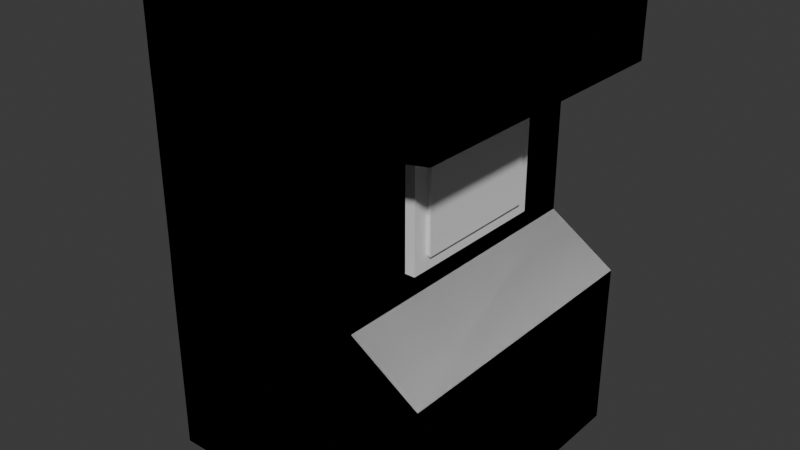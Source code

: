 # Source: ArcadeCabSpace.blend  (saved by Blender 4.0.36; exported with 4.5.12 LTS)
import bpy
from mathutils import Matrix  # noqa: F401  (used for matrix-valued properties, if any)

bpy.ops.wm.read_factory_settings(use_empty=True)
scene = bpy.context.scene
scene.name = 'Scene'

# ---- collections
col_collection = bpy.data.collections.new('Collection'); scene.collection.children.link(col_collection)

# ---- materials (node trees are filled in below, after node groups)
mat_material = bpy.data.materials.new('Material')
mat_material.alpha_threshold = 0.0
mat_material.use_transparent_shadow = False
mat_material.roughness = 0.5
mat_material.line_color = (0.0, 0.0, 0.0, 1.0)
mat_material_001 = bpy.data.materials.new('Material.001')
mat_material_001.alpha_threshold = 0.0
mat_material_001.use_transparent_shadow = False
mat_material_001.roughness = 0.5
mat_material_001.line_color = (0.0, 0.0, 0.0, 1.0)

# ---- node groups
ng_geometry_nodes = bpy.data.node_groups.new('Geometry Nodes', 'GeometryNodeTree')
_s = ng_geometry_nodes.interface.new_socket(name='Geometry', in_out='OUTPUT', socket_type='NodeSocketGeometry')
_s = ng_geometry_nodes.interface.new_socket(name='Geometry', in_out='OUTPUT', socket_type='NodeSocketGeometry')
_s = ng_geometry_nodes.interface.new_socket(name='Geometry', in_out='INPUT', socket_type='NodeSocketGeometry')
ng_geometry_nodes.is_modifier = True
_N = ng_geometry_nodes.nodes; _L = ng_geometry_nodes.links
n0 = _N.new('NodeGroupOutput'); n0.name = 'Group Output'; n0.location = (200, 0)
n1 = _N.new('NodeGroupInput'); n1.name = 'Group Input'; n1.location = (-307, 113)
n2 = _N.new('GeometryNodeReplaceMaterial'); n2.name = 'Replace Material'; n2.location = (-103, -41)
n2.inputs[1].default_value = mat_material
n2.inputs[2].default_value = mat_material_001
_L.new(n1.outputs[0], n0.inputs[0])
_L.new(n1.outputs[0], n2.inputs[0])
_L.new(n2.outputs[0], n0.inputs[1])
n0.is_active_output = True

# ---- material node trees
mat_material.use_nodes = True; mat_material.node_tree.nodes.clear()
_N = mat_material.node_tree.nodes; _L = mat_material.node_tree.links
n0 = _N.new('ShaderNodeOutputMaterial'); n0.name = 'Material Output'; n0.location = (300, 300)
n1 = _N.new('ShaderNodeBsdfPrincipled'); n1.name = 'Principled BSDF'; n1.location = (10, 300)
n1.inputs[3].default_value = 1.45
_L.new(n1.outputs[0], n0.inputs[0])
n0.is_active_output = True
mat_material_001.use_nodes = True; mat_material_001.node_tree.nodes.clear()
_N = mat_material_001.node_tree.nodes; _L = mat_material_001.node_tree.links
n0 = _N.new('ShaderNodeOutputMaterial'); n0.name = 'Material Output'; n0.location = (300, 300)
n1 = _N.new('ShaderNodeBsdfPrincipled'); n1.name = 'Principled BSDF'; n1.location = (10, 300)
n1.inputs[3].default_value = 1.45
_L.new(n1.outputs[0], n0.inputs[0])
n0.is_active_output = True

# ---- world
world_world = bpy.data.worlds.new('World'); scene.world = world_world
world_world.use_nodes = True; world_world.node_tree.nodes.clear()
_N = world_world.node_tree.nodes; _L = world_world.node_tree.links
n0 = _N.new('ShaderNodeOutputWorld'); n0.name = 'World Output'; n0.location = (300, 300)
n1 = _N.new('ShaderNodeBackground'); n1.name = 'Background'; n1.location = (10, 300)
n1.inputs[0].default_value = (0.05088, 0.05088, 0.05088, 1.0)
_L.new(n1.outputs[0], n0.inputs[0])
n0.is_active_output = True
world_world.color = (0.05088, 0.05088, 0.05088)
world_world.use_sun_shadow = False
world_world.sun_shadow_jitter_overblur = 0.0

# ---- meshes
me_cube = bpy.data.meshes.new('Cube')
me_cube.from_pydata([(1.0, 1.0, 1.0), (1.0, 1.0, -1.0), (1.0, -1.0, 1.0), (1.0, -1.0, -1.0), (-2.02, 1.0, 1.0), (-2.02, 1.0, -1.0), (-2.02, -1.0, 1.0), (-2.02, -1.0, -1.0), (1.0, -1.0, 1.162), (-2.02, -1.0, 1.162), (1.0, 1.0, 1.162), (-2.02, 1.0, 1.162), (0.2881, -1.0, 1.719), (-2.012, -1.0, 1.719), (0.2881, 1.0, 1.719), (-2.012, 1.0, 1.719), (0.2881, -1.0, 3.671), (-2.012, -1.0, 3.671), (0.2881, 1.0, 3.671), (-2.012, 1.0, 3.671), (1.095, -1.0, 3.83), (-2.016, -1.0, 3.83), (1.095, 1.0, 3.83), (-2.016, 1.0, 3.83), (1.095, -1.0, 4.853), (-2.016, -1.0, 4.853), (1.095, 1.0, 4.853), (-2.016, 1.0, 4.853), (0.1715, -0.3785, 2.227), (0.1715, -0.3785, 3.366), (0.1715, 0.3785, 2.227), (0.1715, 0.3785, 3.366), (0.4364, -0.4397, 2.227), (0.4364, -0.4397, 3.366), (0.4364, 0.4397, 2.227), (0.4364, 0.4397, 3.366)], [], [(0, 4, 11, 10), (3, 2, 6, 7), (7, 6, 4, 5), (5, 1, 3, 7), (1, 0, 2, 3), (5, 4, 0, 1), (11, 9, 13, 15), (6, 2, 8, 9), (4, 6, 9, 11), (2, 0, 10, 8), (14, 15, 19, 18), (9, 8, 12, 13), (10, 11, 15, 14), (8, 10, 14, 12), (19, 17, 21, 23), (12, 14, 18, 16), (15, 13, 17, 19), (13, 12, 16, 17), (21, 20, 24, 25), (17, 16, 20, 21), (18, 19, 23, 22), (16, 18, 22, 20), (26, 27, 25, 24), (22, 23, 27, 26), (20, 22, 26, 24), (23, 21, 25, 27), (28, 29, 31, 30), (30, 31, 35, 34), (34, 35, 33, 32), (32, 33, 29, 28), (30, 34, 32, 28), (35, 31, 29, 33)])
_uv = me_cube.uv_layers.new(name='UVMap')
_uv.uv.foreach_set('vector', [0.625, 0.5, 0.625, 0.25, 0.625, 0.25, 0.625, 0.5, 0.375, 0.75, 0.625, 0.75, 0.625, 1.0, 0.375, 1.0, 0.375, 0.0, 0.625, 0.0, 0.625, 0.25, 0.375, 0.25, 0.125, 0.5, 0.375, 0.5, 0.375, 0.75, 0.125, 0.75, 0.375, 0.5, 0.625, 0.5, 0.625, 0.75, 0.375, 0.75, 0.375, 0.25, 0.625, 0.25, 0.625, 0.5, 0.375, 0.5, 0.625, 0.25, 0.625, 0.0, 0.625, 0.0, 0.625, 0.25, 0.625, 1.0, 0.625, 0.75, 0.625, 0.75, 0.625, 1.0, 0.625, 0.25, 0.625, 0.0, 0.625, 0.0, 0.625, 0.25, 0.625, 0.75, 0.625, 0.5, 0.625, 0.5, 0.625, 0.75, 0.625, 0.5, 0.625, 0.25, 0.625, 0.25, 0.625, 0.5, 0.625, 1.0, 0.625, 0.75, 0.625, 0.75, 0.625, 1.0, 0.625, 0.5, 0.625, 0.25, 0.625, 0.25, 0.625, 0.5, 0.625, 0.75, 0.625, 0.5, 0.625, 0.5, 0.625, 0.75, 0.625, 0.25, 0.625, 0.0, 0.625, 0.0, 0.625, 0.25, 0.625, 0.75, 0.625, 0.5, 0.625, 0.5, 0.625, 0.75, 0.625, 0.25, 0.625, 0.0, 0.625, 0.0, 0.625, 0.25, 0.625, 1.0, 0.625, 0.75, 0.625, 0.75, 0.625, 1.0, 0.625, 1.0, 0.625, 0.75, 0.625, 0.75, 0.625, 1.0, 0.625, 1.0, 0.625, 0.75, 0.625, 0.75, 0.625, 1.0, 0.625, 0.5, 0.625, 0.25, 0.625, 0.25, 0.625, 0.5, 0.625, 0.75, 0.625, 0.5, 0.625, 0.5, 0.625, 0.75, 0.625, 0.5, 0.875, 0.5, 0.875, 0.75, 0.625, 0.75, 0.625, 0.5, 0.625, 0.25, 0.625, 0.25, 0.625, 0.5, 0.625, 0.75, 0.625, 0.5, 0.625, 0.5, 0.625, 0.75, 0.625, 0.25, 0.625, 0.0, 0.625, 0.0, 0.625, 0.25, 0.375, 0.0, 0.625, 0.0, 0.625, 0.25, 0.375, 0.25, 0.375, 0.25, 0.625, 0.25, 0.625, 0.5, 0.375, 0.5, 0.375, 0.5, 0.625, 0.5, 0.625, 0.75, 0.375, 0.75, 0.375, 0.75, 0.625, 0.75, 0.625, 1.0, 0.375, 1.0, 0.125, 0.5, 0.375, 0.5, 0.375, 0.75, 0.125, 0.75, 0.625, 0.5, 0.875, 0.5, 0.875, 0.75, 0.625, 0.75])
me_cube.materials.append(mat_material)
me_cube.use_mirror_vertex_groups = False
me_cube.update()
me_cube_002 = bpy.data.meshes.new('Cube.002')
me_cube_002.from_pydata([(1.0, 1.0, 1.0), (1.0, 1.0, -1.0), (1.0, -1.0, 1.0), (1.0, -1.0, -1.0), (-2.02, 1.0, 1.0), (-2.02, 1.0, -1.0), (-2.02, -1.0, 1.0), (-2.02, -1.0, -1.0), (1.0, -1.0, 1.162), (-2.02, -1.0, 1.162), (1.0, 1.0, 1.162), (-2.02, 1.0, 1.162), (0.2881, -1.0, 1.719), (-2.012, -1.0, 1.719), (0.2881, 1.0, 1.719), (-2.012, 1.0, 1.719), (0.2881, -1.0, 3.671), (-2.012, -1.0, 3.671), (0.2881, 1.0, 3.671), (-2.012, 1.0, 3.671), (1.095, -1.0, 3.83), (-2.016, -1.0, 3.83), (1.095, 1.0, 3.83), (-2.016, 1.0, 3.83), (1.095, -1.0, 4.853), (-2.016, -1.0, 4.853), (1.095, 1.0, 4.853), (-2.016, 1.0, 4.853), (-0.262, -0.5427, 2.051), (-0.262, -0.5427, 3.542), (-0.262, 0.5427, 2.051), (-0.262, 0.5427, 3.542), (0.3916, -0.5427, 2.051), (0.3916, -0.5427, 3.542), (0.3916, 0.5427, 2.051), (0.3916, 0.5427, 3.542)], [], [(0, 4, 11, 10), (3, 2, 6, 7), (7, 6, 4, 5), (5, 1, 3, 7), (1, 0, 2, 3), (5, 4, 0, 1), (11, 9, 13, 15), (6, 2, 8, 9), (4, 6, 9, 11), (2, 0, 10, 8), (14, 15, 19, 18), (9, 8, 12, 13), (10, 11, 15, 14), (8, 10, 14, 12), (19, 17, 21, 23), (12, 14, 18, 16), (15, 13, 17, 19), (13, 12, 16, 17), (21, 20, 24, 25), (17, 16, 20, 21), (18, 19, 23, 22), (16, 18, 22, 20), (26, 27, 25, 24), (22, 23, 27, 26), (20, 22, 26, 24), (23, 21, 25, 27), (28, 29, 31, 30), (30, 31, 35, 34), (34, 35, 33, 32), (32, 33, 29, 28), (30, 34, 32, 28), (35, 31, 29, 33)])
_uv = me_cube_002.uv_layers.new(name='UVMap')
_uv.uv.foreach_set('vector', [0.625, 0.5, 0.625, 0.25, 0.625, 0.25, 0.625, 0.5, 0.375, 0.75, 0.625, 0.75, 0.625, 1.0, 0.375, 1.0, 0.375, 0.0, 0.625, 0.0, 0.625, 0.25, 0.375, 0.25, 0.125, 0.5, 0.375, 0.5, 0.375, 0.75, 0.125, 0.75, 0.375, 0.5, 0.625, 0.5, 0.625, 0.75, 0.375, 0.75, 0.375, 0.25, 0.625, 0.25, 0.625, 0.5, 0.375, 0.5, 0.625, 0.25, 0.625, 0.0, 0.625, 0.0, 0.625, 0.25, 0.625, 1.0, 0.625, 0.75, 0.625, 0.75, 0.625, 1.0, 0.625, 0.25, 0.625, 0.0, 0.625, 0.0, 0.625, 0.25, 0.625, 0.75, 0.625, 0.5, 0.625, 0.5, 0.625, 0.75, 0.625, 0.5, 0.625, 0.25, 0.625, 0.25, 0.625, 0.5, 0.625, 1.0, 0.625, 0.75, 0.625, 0.75, 0.625, 1.0, 0.625, 0.5, 0.625, 0.25, 0.625, 0.25, 0.625, 0.5, 0.625, 0.75, 0.625, 0.5, 0.625, 0.5, 0.625, 0.75, 0.625, 0.25, 0.625, 0.0, 0.625, 0.0, 0.625, 0.25, 0.625, 0.75, 0.625, 0.5, 0.625, 0.5, 0.625, 0.75, 0.625, 0.25, 0.625, 0.0, 0.625, 0.0, 0.625, 0.25, 0.625, 1.0, 0.625, 0.75, 0.625, 0.75, 0.625, 1.0, 0.625, 1.0, 0.625, 0.75, 0.625, 0.75, 0.625, 1.0, 0.625, 1.0, 0.625, 0.75, 0.625, 0.75, 0.625, 1.0, 0.625, 0.5, 0.625, 0.25, 0.625, 0.25, 0.625, 0.5, 0.625, 0.75, 0.625, 0.5, 0.625, 0.5, 0.625, 0.75, 0.625, 0.5, 0.875, 0.5, 0.875, 0.75, 0.625, 0.75, 0.625, 0.5, 0.625, 0.25, 0.625, 0.25, 0.625, 0.5, 0.625, 0.75, 0.625, 0.5, 0.625, 0.5, 0.625, 0.75, 0.625, 0.25, 0.625, 0.0, 0.625, 0.0, 0.625, 0.25, 0.375, 0.0, 0.625, 0.0, 0.625, 0.25, 0.375, 0.25, 0.375, 0.25, 0.625, 0.25, 0.625, 0.5, 0.375, 0.5, 0.375, 0.5, 0.625, 0.5, 0.625, 0.75, 0.375, 0.75, 0.375, 0.75, 0.625, 0.75, 0.625, 1.0, 0.375, 1.0, 0.125, 0.5, 0.375, 0.5, 0.375, 0.75, 0.125, 0.75, 0.625, 0.5, 0.875, 0.5, 0.875, 0.75, 0.625, 0.75])
me_cube_002.materials.append(mat_material_001)
me_cube_002.use_mirror_vertex_groups = False
me_cube_002.update()

# ---- objects
ob_cube = bpy.data.objects.new('Cube', me_cube)
ob_front = bpy.data.objects.new('Front', None)
ob_cube_001 = bpy.data.objects.new('Cube.001', me_cube_002)
ob_cab_screen = bpy.data.objects.new('Cab Screen', None)
ob_cab_control = bpy.data.objects.new('Cab control', None)
ob_cab_bottom = bpy.data.objects.new('Cab Bottom', None)
ob_cab_under = bpy.data.objects.new('Cab Under', None)
ob_cab_back = bpy.data.objects.new('Cab Back', None)
ob_empty = bpy.data.objects.new('Empty', None)
ob_empty_001 = bpy.data.objects.new('Empty.001', None)
ob_empty_002 = bpy.data.objects.new('Empty.002', None)
ob_empty_003 = bpy.data.objects.new('Empty.003', None)
ob_cab_right = bpy.data.objects.new('Cab Right', None)
ob_cab_left = bpy.data.objects.new('Cab Left', None)
ob_empty_004 = bpy.data.objects.new('Empty.004', None)

# ---- transforms, parenting, visibility, modifiers, constraints
ob_cube.location = (0.0, 0.0, -1.567)
ob_cube.scale = (1.0, 1.533, 0.8255)
ob_cube.lock_rotations_4d = False
ob_cube.empty_display_type = 'ARROWS'
ob_cube.lineart.crease_threshold = 0.0
ob_front.location = (1.129, 0.0, -0.05237)
ob_front.rotation_euler = (1.571, -0.0, 1.571)
ob_front.scale = (1.0, 1.0, 1.467)
ob_front.empty_display_type = 'IMAGE'
ob_front.empty_display_size = 5.0
ob_cube_001.location = (0.0, 0.0, -1.567)
ob_cube_001.scale = (1.0, 1.533, 0.8255)
ob_cube_001.lock_rotations_4d = False
ob_cube_001.empty_display_type = 'ARROWS'
ob_cube_001.lineart.crease_threshold = 0.0
_m = ob_cube_001.modifiers.new('GeometryNodes', 'NODES')
_m.node_group = ng_geometry_nodes
ob_cab_screen.location = (0.3027, 0.0, 0.6922)
ob_cab_screen.rotation_euler = (1.571, -0.0, 1.571)
ob_cab_screen.scale = (0.6053, 0.6053, 1.0)
ob_cab_screen.empty_display_type = 'IMAGE'
ob_cab_screen.empty_display_size = 5.0
ob_cab_control.location = (0.6185, 0.0, -0.3302)
ob_cab_control.rotation_euler = (0.6061, 3.474e-08, 1.571)
ob_cab_control.scale = (0.6089, 0.6089, 1.0)
ob_cab_control.empty_display_type = 'IMAGE'
ob_cab_control.empty_display_size = 5.0
ob_cab_bottom.location = (1.02, 0.0, -1.524)
ob_cab_bottom.rotation_euler = (1.571, -0.0, 1.571)
ob_cab_bottom.scale = (0.611, 0.611, 1.0)
ob_cab_bottom.empty_display_type = 'IMAGE'
ob_cab_bottom.empty_display_size = 5.0
ob_cab_under.location = (0.5675, 0.0, 1.484)
ob_cab_under.rotation_euler = (-3.306, -1.717e-07, 1.571)
ob_cab_under.scale = (0.6075, 0.6355, 0.9106)
ob_cab_under.empty_display_type = 'IMAGE'
ob_cab_under.empty_display_size = 5.0
ob_cab_back.location = (-2.037, 0.0, 0.0)
ob_cab_back.rotation_euler = (1.571, -0.0, -1.571)
ob_cab_back.scale = (0.9676, 0.9676, 1.0)
ob_cab_back.empty_display_type = 'IMAGE'
ob_cab_back.empty_display_size = 5.0
ob_empty.location = (0.8604, -0.7973, -0.4772)
ob_empty.rotation_euler = (1.571, -0.0, 1.571)
ob_empty.scale = (0.1757, 0.1757, 0.1757)
ob_empty.empty_display_type = 'IMAGE'
ob_empty.empty_display_size = 5.0
ob_empty_001.location = (0.8604, -0.7973, -0.4772)
ob_empty_001.rotation_euler = (1.571, -0.0, 0.0)
ob_empty_001.scale = (0.1757, 0.1757, 0.1757)
ob_empty_001.empty_display_type = 'IMAGE'
ob_empty_001.empty_display_size = 5.0
ob_empty_002.location = (0.8604, 0.5697, -0.4772)
ob_empty_002.rotation_euler = (1.571, -0.0, 0.0)
ob_empty_002.scale = (0.1757, 0.1757, 0.1757)
ob_empty_002.empty_display_type = 'IMAGE'
ob_empty_002.empty_display_size = 5.0
ob_empty_003.location = (0.8604, 0.5697, -0.4772)
ob_empty_003.rotation_euler = (1.571, -0.0, 1.571)
ob_empty_003.scale = (0.1757, 0.1757, 0.1757)
ob_empty_003.empty_display_type = 'IMAGE'
ob_empty_003.empty_display_size = 5.0
ob_cab_right.location = (-0.4308, -1.546, 0.0)
ob_cab_right.rotation_euler = (1.571, -0.0, -0.0)
ob_cab_right.empty_display_type = 'IMAGE'
ob_cab_right.empty_display_size = 5.0
ob_cab_left.location = (-0.4308, 1.546, 0.0)
ob_cab_left.rotation_euler = (1.571, -0.0, -0.0)
ob_cab_left.empty_display_type = 'IMAGE'
ob_cab_left.empty_display_size = 5.0
ob_empty_004.location = (1.115, 0.0, 2.006)
ob_empty_004.rotation_euler = (1.571, -0.0, 1.571)
ob_empty_004.scale = (0.6218, 0.6218, 0.6218)
ob_empty_004.empty_display_type = 'IMAGE'
ob_empty_004.empty_display_size = 5.0

# ---- collection membership
col_collection.objects.link(ob_cube)
col_collection.objects.link(ob_front)
col_collection.objects.link(ob_cube_001)
col_collection.objects.link(ob_cab_screen)
col_collection.objects.link(ob_cab_control)
col_collection.objects.link(ob_cab_bottom)
col_collection.objects.link(ob_cab_under)
col_collection.objects.link(ob_cab_back)
col_collection.objects.link(ob_empty)
col_collection.objects.link(ob_empty_001)
col_collection.objects.link(ob_empty_002)
col_collection.objects.link(ob_empty_003)
col_collection.objects.link(ob_cab_right)
col_collection.objects.link(ob_cab_left)
col_collection.objects.link(ob_empty_004)

# ---- scene / render settings (as saved in the file)
scene.frame_start = 1; scene.frame_end = 250; scene.frame_set(1)
scene.render.engine = 'BLENDER_EEVEE_NEXT'
scene.cycles.sampling_pattern = 'TABULATED_SOBOL'
bpy.context.view_layer.update()

# ---- added for rendering (the .blend has no active camera and no usable light): camera, sun
cam_auto = bpy.data.cameras.new('AutoCamera')
cam_auto.lens = 50.0
cam_auto.sensor_width = 36.0
cam_auto.clip_end = 1000.0
ob_auto_camera = bpy.data.objects.new('AutoCamera', cam_auto)
scene.collection.objects.link(ob_auto_camera)
ob_auto_camera.location = (5.56509, -7.23311, 4.8453)
ob_auto_camera.rotation_euler = (1.09748, -7.21219e-08, 0.694738)
scene.camera = ob_auto_camera
light_auto_sun = bpy.data.lights.new('AutoSun', 'SUN')
light_auto_sun.energy = 3.0
light_auto_sun.angle = 0.0523599
ob_auto_sun = bpy.data.objects.new('AutoSun', light_auto_sun)
scene.collection.objects.link(ob_auto_sun)
ob_auto_sun.rotation_euler = (0.872665, 0.174533, 0.523599)
bpy.context.view_layer.update()
